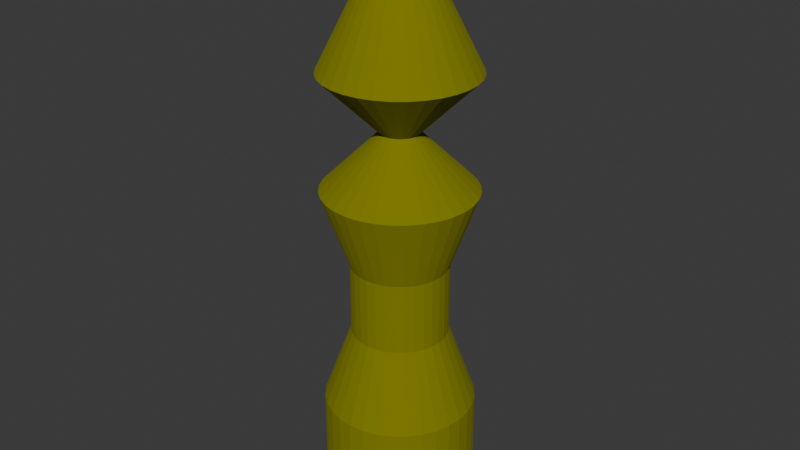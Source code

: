 # Source: Detal.blend  (saved by Blender 4.1.24; exported with 4.5.12 LTS)
import bpy
from mathutils import Matrix  # noqa: F401  (used for matrix-valued properties, if any)

bpy.ops.wm.read_factory_settings(use_empty=True)
scene = bpy.context.scene
scene.name = 'Scene'

# ---- collections
col_collection = bpy.data.collections.new('Collection'); scene.collection.children.link(col_collection)

# ---- materials (node trees are filled in below, after node groups)
mat_material_001 = bpy.data.materials.new('Material.001')
mat_material_001.use_transparent_shadow = False

# ---- material node trees
mat_material_001.use_nodes = True; mat_material_001.node_tree.nodes.clear()
_N = mat_material_001.node_tree.nodes; _L = mat_material_001.node_tree.links
n0 = _N.new('ShaderNodeBsdfPrincipled'); n0.name = 'Principled BSDF'; n0.location = (10, 300)
n0.inputs[0].default_value = (0.3, 0.3, 0.0, 1.0)
n0.inputs[1].default_value = 0.5
n0.inputs[2].default_value = 1.0
n1 = _N.new('ShaderNodeOutputMaterial'); n1.name = 'Material Output'; n1.location = (300, 300)
_L.new(n0.outputs[0], n1.inputs[0])
n1.is_active_output = True

# ---- world
world_world = bpy.data.worlds.new('World'); scene.world = world_world
world_world.use_nodes = True; world_world.node_tree.nodes.clear()
_N = world_world.node_tree.nodes; _L = world_world.node_tree.links
n0 = _N.new('ShaderNodeOutputWorld'); n0.name = 'World Output'; n0.location = (300, 300)
n1 = _N.new('ShaderNodeBackground'); n1.name = 'Background'; n1.location = (10, 300)
n1.inputs[0].default_value = (0.05088, 0.05088, 0.05088, 1.0)
_L.new(n1.outputs[0], n0.inputs[0])
n0.is_active_output = True
world_world.color = (0.05088, 0.05088, 0.05088)
world_world.use_sun_shadow = False
world_world.sun_shadow_jitter_overblur = 0.0

# ---- meshes
me_cone = bpy.data.meshes.new('Cone')
me_cone.from_pydata([(0.0, 1.0, -1.0), (0.1951, 0.9808, -1.0), (0.3827, 0.9239, -1.0), (0.5556, 0.8315, -1.0), (0.7071, 0.7071, -1.0), (0.8315, 0.5556, -1.0), (0.9239, 0.3827, -1.0), (0.9808, 0.1951, -1.0), (1.0, 0.0, -1.0), (0.9808, -0.1951, -1.0), (0.9239, -0.3827, -1.0), (0.8315, -0.5556, -1.0), (0.7071, -0.7071, -1.0), (0.5556, -0.8315, -1.0), (0.3827, -0.9239, -1.0), (0.1951, -0.9808, -1.0), (0.0, -1.0, -1.0), (-0.1951, -0.9808, -1.0), (-0.3827, -0.9239, -1.0), (-0.5556, -0.8315, -1.0), (-0.7071, -0.7071, -1.0), (-0.8315, -0.5556, -1.0), (-0.9239, -0.3827, -1.0), (-0.9808, -0.1951, -1.0), (-1.0, 0.0, -1.0), (-0.9808, 0.1951, -1.0), (-0.9239, 0.3827, -1.0), (-0.8315, 0.5556, -1.0), (-0.7071, 0.7071, -1.0), (-0.5556, 0.8315, -1.0), (-0.3827, 0.9239, -1.0), (-0.1951, 0.9808, -1.0), (0.0, 0.0, 1.0), (0.0, 1.0, -7.0), (0.0, 1.0, -1.0), (0.1951, 0.9808, -7.0), (0.1951, 0.9808, -1.0), (0.3827, 0.9239, -7.0), (0.3827, 0.9239, -1.0), (0.5556, 0.8315, -7.0), (0.5556, 0.8315, -1.0), (0.7071, 0.7071, -7.0), (0.7071, 0.7071, -1.0), (0.8315, 0.5556, -7.0), (0.8315, 0.5556, -1.0), (0.9239, 0.3827, -7.0), (0.9239, 0.3827, -1.0), (0.9808, 0.1951, -7.0), (0.9808, 0.1951, -1.0), (1.0, 0.0, -7.0), (1.0, 0.0, -1.0), (0.9808, -0.1951, -7.0), (0.9808, -0.1951, -1.0), (0.9239, -0.3827, -7.0), (0.9239, -0.3827, -1.0), (0.8315, -0.5556, -7.0), (0.8315, -0.5556, -1.0), (0.7071, -0.7071, -7.0), (0.7071, -0.7071, -1.0), (0.5556, -0.8315, -7.0), (0.5556, -0.8315, -1.0), (0.3827, -0.9239, -7.0), (0.3827, -0.9239, -1.0), (0.1951, -0.9808, -7.0), (0.1951, -0.9808, -1.0), (0.0, -1.0, -7.0), (0.0, -1.0, -1.0), (-0.1951, -0.9808, -7.0), (-0.1951, -0.9808, -1.0), (-0.3827, -0.9239, -7.0), (-0.3827, -0.9239, -1.0), (-0.5556, -0.8315, -7.0), (-0.5556, -0.8315, -1.0), (-0.7071, -0.7071, -7.0), (-0.7071, -0.7071, -1.0), (-0.8315, -0.5556, -7.0), (-0.8315, -0.5556, -1.0), (-0.9239, -0.3827, -7.0), (-0.9239, -0.3827, -1.0), (-0.9808, -0.1951, -7.0), (-0.9808, -0.1951, -1.0), (-1.0, 0.0, -7.0), (-1.0, 0.0, -1.0), (-0.9808, 0.1951, -7.0), (-0.9808, 0.1951, -1.0), (-0.9239, 0.3827, -7.0), (-0.9239, 0.3827, -1.0), (-0.8315, 0.5556, -7.0), (-0.8315, 0.5556, -1.0), (-0.7071, 0.7071, -7.0), (-0.7071, 0.7071, -1.0), (-0.5556, 0.8315, -7.0), (-0.5556, 0.8315, -1.0), (-0.3827, 0.9239, -7.0), (-0.3827, 0.9239, -1.0), (-0.1951, 0.9808, -7.0), (-0.1951, 0.9808, -1.0), (1.471e-09, 0.6354, -4.0), (0.124, 0.6232, -4.0), (0.2432, 0.587, -4.0), (0.353, 0.5283, -4.0), (0.4493, 0.4493, -4.0), (0.5283, 0.353, -4.0), (0.587, 0.2432, -4.0), (0.6232, 0.124, -4.0), (0.6354, 1.811e-09, -4.0), (0.6232, -0.124, -4.0), (0.587, -0.2432, -4.0), (0.5283, -0.353, -4.0), (0.4493, -0.4493, -4.0), (0.353, -0.5283, -4.0), (0.2432, -0.587, -4.0), (0.124, -0.6232, -4.0), (1.471e-09, -0.6354, -4.0), (-0.124, -0.6232, -4.0), (-0.2432, -0.587, -4.0), (-0.353, -0.5283, -4.0), (-0.4493, -0.4493, -4.0), (-0.5283, -0.353, -4.0), (-0.587, -0.2432, -4.0), (-0.6232, -0.124, -4.0), (-0.6354, 1.811e-09, -4.0), (-0.6232, 0.124, -4.0), (-0.587, 0.2432, -4.0), (-0.5283, 0.353, -4.0), (-0.4493, 0.4493, -4.0), (-0.353, 0.5283, -4.0), (-0.2432, 0.587, -4.0), (-0.124, 0.6232, -4.0), (0.1951, 0.9808, -5.493), (0.3827, 0.9239, -5.493), (0.5556, 0.8315, -5.493), (0.7071, 0.7071, -5.493), (0.8315, 0.5556, -5.493), (0.9239, 0.3827, -5.493), (0.9808, 0.1951, -5.493), (1.0, 0.0, -5.493), (0.9808, -0.1951, -5.493), (0.9239, -0.3827, -5.493), (0.8315, -0.5556, -5.493), (0.7071, -0.7071, -5.493), (0.5556, -0.8315, -5.493), (0.3827, -0.9239, -5.493), (0.1951, -0.9808, -5.493), (0.0, -1.0, -5.493), (-0.1951, -0.9808, -5.493), (-0.3827, -0.9239, -5.493), (-0.5556, -0.8315, -5.493), (-0.7071, -0.7071, -5.493), (-0.8315, -0.5556, -5.493), (-0.9239, -0.3827, -5.493), (-0.9808, -0.1951, -5.493), (-1.0, 0.0, -5.493), (-0.9808, 0.1951, -5.493), (-0.9239, 0.3827, -5.493), (-0.8315, 0.5556, -5.493), (-0.7071, 0.7071, -5.493), (-0.5556, 0.8315, -5.493), (-0.3827, 0.9239, -5.493), (-0.1951, 0.9808, -5.493), (0.0, 1.0, -5.493), (0.1951, 0.9808, -6.246), (0.3827, 0.9239, -6.246), (0.5556, 0.8315, -6.246), (0.7071, 0.7071, -6.246), (0.8315, 0.5556, -6.246), (0.9239, 0.3827, -6.246), (0.9808, 0.1951, -6.246), (1.0, 0.0, -6.246), (0.9808, -0.1951, -6.246), (0.9239, -0.3827, -6.246), (0.8315, -0.5556, -6.246), (0.7071, -0.7071, -6.246), (0.5556, -0.8315, -6.246), (0.3827, -0.9239, -6.246), (0.1951, -0.9808, -6.246), (0.0, -1.0, -6.246), (-0.1951, -0.9808, -6.246), (-0.3827, -0.9239, -6.246), (-0.5556, -0.8315, -6.246), (-0.7071, -0.7071, -6.246), (-0.8315, -0.5556, -6.246), (-0.9239, -0.3827, -6.246), (-0.9808, -0.1951, -6.246), (-1.0, 0.0, -6.246), (-0.9808, 0.1951, -6.246), (-0.9239, 0.3827, -6.246), (-0.8315, 0.5556, -6.246), (-0.7071, 0.7071, -6.246), (-0.5556, 0.8315, -6.246), (-0.3827, 0.9239, -6.246), (-0.1951, 0.9808, -6.246), (0.0, 1.0, -6.246), (0.0, 1.0, -2.5), (0.1951, 0.9808, -2.5), (0.3827, 0.9239, -2.5), (0.5556, 0.8315, -2.5), (0.7071, 0.7071, -2.5), (0.8315, 0.5556, -2.5), (0.9239, 0.3827, -2.5), (0.9808, 0.1951, -2.5), (1.0, 0.0, -2.5), (0.9808, -0.1951, -2.5), (0.9239, -0.3827, -2.5), (0.8315, -0.5556, -2.5), (0.7071, -0.7071, -2.5), (0.5556, -0.8315, -2.5), (0.3827, -0.9239, -2.5), (0.1951, -0.9808, -2.5), (0.0, -1.0, -2.5), (-0.1951, -0.9808, -2.5), (-0.3827, -0.9239, -2.5), (-0.5556, -0.8315, -2.5), (-0.7071, -0.7071, -2.5), (-0.8315, -0.5556, -2.5), (-0.9239, -0.3827, -2.5), (-0.9808, -0.1951, -2.5), (-1.0, 0.0, -2.5), (-0.9808, 0.1951, -2.5), (-0.9239, 0.3827, -2.5), (-0.8315, 0.5556, -2.5), (-0.7071, 0.7071, -2.5), (-0.5556, 0.8315, -2.5), (-0.3827, 0.9239, -2.5), (-0.1951, 0.9808, -2.5), (0.124, 0.6232, -3.523), (0.2432, 0.587, -3.523), (0.353, 0.5283, -3.523), (0.4493, 0.4493, -3.523), (0.5283, 0.353, -3.523), (0.587, 0.2432, -3.523), (0.6232, 0.124, -3.523), (0.6354, 1.811e-09, -3.523), (0.6232, -0.124, -3.523), (0.587, -0.2432, -3.523), (0.5283, -0.353, -3.523), (0.4493, -0.4493, -3.523), (0.353, -0.5283, -3.523), (0.2432, -0.587, -3.523), (0.124, -0.6232, -3.523), (1.471e-09, -0.6354, -3.523), (-0.124, -0.6232, -3.523), (-0.2432, -0.587, -3.523), (-0.353, -0.5283, -3.523), (-0.4493, -0.4493, -3.523), (-0.5283, -0.353, -3.523), (-0.587, -0.2432, -3.523), (-0.6232, -0.124, -3.523), (-0.6354, 1.811e-09, -3.523), (-0.6232, 0.124, -3.523), (-0.587, 0.2432, -3.523), (-0.5283, 0.353, -3.523), (-0.4493, 0.4493, -3.523), (-0.353, 0.5283, -3.523), (-0.2432, 0.587, -3.523), (-0.124, 0.6232, -3.523), (1.471e-09, 0.6354, -3.523), (1.471e-09, 0.6354, -4.474), (0.124, 0.6232, -4.474), (0.2432, 0.587, -4.474), (0.353, 0.5283, -4.474), (0.4493, 0.4493, -4.474), (0.5283, 0.353, -4.474), (0.587, 0.2432, -4.474), (0.6232, 0.124, -4.474), (0.6354, 1.811e-09, -4.474), (0.6232, -0.124, -4.474), (0.587, -0.2432, -4.474), (0.5283, -0.353, -4.474), (0.4493, -0.4493, -4.474), (0.353, -0.5283, -4.474), (0.2432, -0.587, -4.474), (0.124, -0.6232, -4.474), (1.471e-09, -0.6354, -4.474), (-0.124, -0.6232, -4.474), (-0.2432, -0.587, -4.474), (-0.353, -0.5283, -4.474), (-0.4493, -0.4493, -4.474), (-0.5283, -0.353, -4.474), (-0.587, -0.2432, -4.474), (-0.6232, -0.124, -4.474), (-0.6354, 1.811e-09, -4.474), (-0.6232, 0.124, -4.474), (-0.587, 0.2432, -4.474), (-0.5283, 0.353, -4.474), (-0.4493, 0.4493, -4.474), (-0.353, 0.5283, -4.474), (-0.2432, 0.587, -4.474), (-0.124, 0.6232, -4.474), (9.115e-09, 0.2471, -1.75), (0.04821, 0.2424, -1.75), (0.09456, 0.2283, -1.75), (0.1373, 0.2055, -1.75), (0.1747, 0.1747, -1.75), (0.2055, 0.1373, -1.75), (0.2283, 0.09456, -1.75), (0.2424, 0.04821, -1.75), (0.2471, 1.122e-08, -1.75), (0.2424, -0.04821, -1.75), (0.2283, -0.09456, -1.75), (0.2055, -0.1373, -1.75), (0.1747, -0.1747, -1.75), (0.1373, -0.2055, -1.75), (0.09456, -0.2283, -1.75), (0.04821, -0.2424, -1.75), (9.115e-09, -0.2471, -1.75), (-0.04821, -0.2424, -1.75), (-0.09456, -0.2283, -1.75), (-0.1373, -0.2055, -1.75), (-0.1747, -0.1747, -1.75), (-0.2055, -0.1373, -1.75), (-0.2283, -0.09456, -1.75), (-0.2424, -0.04821, -1.75), (-0.2471, 1.122e-08, -1.75), (-0.2424, 0.04821, -1.75), (-0.2283, 0.09456, -1.75), (-0.2055, 0.1373, -1.75), (-0.1747, 0.1747, -1.75), (-0.1373, 0.2055, -1.75), (-0.09456, 0.2283, -1.75), (-0.04821, 0.2424, -1.75)], [], [(0, 32, 1), (1, 32, 2), (2, 32, 3), (3, 32, 4), (4, 32, 5), (5, 32, 6), (6, 32, 7), (7, 32, 8), (8, 32, 9), (9, 32, 10), (10, 32, 11), (11, 32, 12), (12, 32, 13), (13, 32, 14), (14, 32, 15), (15, 32, 16), (16, 32, 17), (17, 32, 18), (18, 32, 19), (19, 32, 20), (20, 32, 21), (21, 32, 22), (22, 32, 23), (23, 32, 24), (24, 32, 25), (25, 32, 26), (26, 32, 27), (27, 32, 28), (28, 32, 29), (29, 32, 30), (0, 1, 2, 3, 4, 5, 6, 7, 8, 9, 10, 11, 12, 13, 14, 15, 16, 17, 18, 19, 20, 21, 22, 23, 24, 25, 26, 27, 28, 29, 30, 31), (30, 32, 31), (31, 32, 0), (289, 34, 36, 290), (290, 36, 38, 291), (291, 38, 40, 292), (292, 40, 42, 293), (293, 42, 44, 294), (294, 44, 46, 295), (295, 46, 48, 296), (296, 48, 50, 297), (297, 50, 52, 298), (298, 52, 54, 299), (299, 54, 56, 300), (300, 56, 58, 301), (301, 58, 60, 302), (302, 60, 62, 303), (303, 62, 64, 304), (304, 64, 66, 305), (305, 66, 68, 306), (306, 68, 70, 307), (307, 70, 72, 308), (308, 72, 74, 309), (309, 74, 76, 310), (310, 76, 78, 311), (311, 78, 80, 312), (312, 80, 82, 313), (313, 82, 84, 314), (314, 84, 86, 315), (315, 86, 88, 316), (316, 88, 90, 317), (317, 90, 92, 318), (318, 92, 94, 319), (36, 34, 96, 94, 92, 90, 88, 86, 84, 82, 80, 78, 76, 74, 72, 70, 68, 66, 64, 62, 60, 58, 56, 54, 52, 50, 48, 46, 44, 42, 40, 38), (319, 94, 96, 320), (320, 96, 34, 289), (33, 35, 37, 39, 41, 43, 45, 47, 49, 51, 53, 55, 57, 59, 61, 63, 65, 67, 69, 71, 73, 75, 77, 79, 81, 83, 85, 87, 89, 91, 93, 95), (288, 128, 97, 257), (287, 127, 128, 288), (286, 126, 127, 287), (285, 125, 126, 286), (284, 124, 125, 285), (283, 123, 124, 284), (282, 122, 123, 283), (281, 121, 122, 282), (280, 120, 121, 281), (279, 119, 120, 280), (278, 118, 119, 279), (277, 117, 118, 278), (276, 116, 117, 277), (275, 115, 116, 276), (274, 114, 115, 275), (273, 113, 114, 274), (272, 112, 113, 273), (271, 111, 112, 272), (270, 110, 111, 271), (269, 109, 110, 270), (268, 108, 109, 269), (267, 107, 108, 268), (266, 106, 107, 267), (265, 105, 106, 266), (264, 104, 105, 265), (263, 103, 104, 264), (262, 102, 103, 263), (261, 101, 102, 262), (260, 100, 101, 261), (259, 99, 100, 260), (258, 98, 99, 259), (257, 97, 98, 258), (192, 160, 129, 161), (161, 129, 130, 162), (162, 130, 131, 163), (163, 131, 132, 164), (164, 132, 133, 165), (165, 133, 134, 166), (166, 134, 135, 167), (167, 135, 136, 168), (168, 136, 137, 169), (169, 137, 138, 170), (170, 138, 139, 171), (171, 139, 140, 172), (172, 140, 141, 173), (173, 141, 142, 174), (174, 142, 143, 175), (175, 143, 144, 176), (176, 144, 145, 177), (177, 145, 146, 178), (178, 146, 147, 179), (179, 147, 148, 180), (180, 148, 149, 181), (181, 149, 150, 182), (182, 150, 151, 183), (183, 151, 152, 184), (184, 152, 153, 185), (185, 153, 154, 186), (186, 154, 155, 187), (187, 155, 156, 188), (188, 156, 157, 189), (189, 157, 158, 190), (190, 158, 159, 191), (191, 159, 160, 192), (95, 191, 192, 33), (93, 190, 191, 95), (91, 189, 190, 93), (89, 188, 189, 91), (87, 187, 188, 89), (85, 186, 187, 87), (83, 185, 186, 85), (81, 184, 185, 83), (79, 183, 184, 81), (77, 182, 183, 79), (75, 181, 182, 77), (73, 180, 181, 75), (71, 179, 180, 73), (69, 178, 179, 71), (67, 177, 178, 69), (65, 176, 177, 67), (63, 175, 176, 65), (61, 174, 175, 63), (59, 173, 174, 61), (57, 172, 173, 59), (55, 171, 172, 57), (53, 170, 171, 55), (51, 169, 170, 53), (49, 168, 169, 51), (47, 167, 168, 49), (45, 166, 167, 47), (43, 165, 166, 45), (41, 164, 165, 43), (39, 163, 164, 41), (37, 162, 163, 39), (35, 161, 162, 37), (33, 192, 161, 35), (255, 224, 193, 256), (254, 223, 224, 255), (253, 222, 223, 254), (252, 221, 222, 253), (251, 220, 221, 252), (250, 219, 220, 251), (249, 218, 219, 250), (248, 217, 218, 249), (247, 216, 217, 248), (246, 215, 216, 247), (245, 214, 215, 246), (244, 213, 214, 245), (243, 212, 213, 244), (242, 211, 212, 243), (241, 210, 211, 242), (240, 209, 210, 241), (239, 208, 209, 240), (238, 207, 208, 239), (237, 206, 207, 238), (236, 205, 206, 237), (235, 204, 205, 236), (234, 203, 204, 235), (233, 202, 203, 234), (232, 201, 202, 233), (231, 200, 201, 232), (230, 199, 200, 231), (229, 198, 199, 230), (228, 197, 198, 229), (227, 196, 197, 228), (226, 195, 196, 227), (225, 194, 195, 226), (256, 193, 194, 225), (97, 256, 225, 98), (98, 225, 226, 99), (99, 226, 227, 100), (100, 227, 228, 101), (101, 228, 229, 102), (102, 229, 230, 103), (103, 230, 231, 104), (104, 231, 232, 105), (105, 232, 233, 106), (106, 233, 234, 107), (107, 234, 235, 108), (108, 235, 236, 109), (109, 236, 237, 110), (110, 237, 238, 111), (111, 238, 239, 112), (112, 239, 240, 113), (113, 240, 241, 114), (114, 241, 242, 115), (115, 242, 243, 116), (116, 243, 244, 117), (117, 244, 245, 118), (118, 245, 246, 119), (119, 246, 247, 120), (120, 247, 248, 121), (121, 248, 249, 122), (122, 249, 250, 123), (123, 250, 251, 124), (124, 251, 252, 125), (125, 252, 253, 126), (126, 253, 254, 127), (127, 254, 255, 128), (128, 255, 256, 97), (160, 257, 258, 129), (129, 258, 259, 130), (130, 259, 260, 131), (131, 260, 261, 132), (132, 261, 262, 133), (133, 262, 263, 134), (134, 263, 264, 135), (135, 264, 265, 136), (136, 265, 266, 137), (137, 266, 267, 138), (138, 267, 268, 139), (139, 268, 269, 140), (140, 269, 270, 141), (141, 270, 271, 142), (142, 271, 272, 143), (143, 272, 273, 144), (144, 273, 274, 145), (145, 274, 275, 146), (146, 275, 276, 147), (147, 276, 277, 148), (148, 277, 278, 149), (149, 278, 279, 150), (150, 279, 280, 151), (151, 280, 281, 152), (152, 281, 282, 153), (153, 282, 283, 154), (154, 283, 284, 155), (155, 284, 285, 156), (156, 285, 286, 157), (157, 286, 287, 158), (158, 287, 288, 159), (159, 288, 257, 160), (224, 320, 289, 193), (223, 319, 320, 224), (222, 318, 319, 223), (221, 317, 318, 222), (220, 316, 317, 221), (219, 315, 316, 220), (218, 314, 315, 219), (217, 313, 314, 218), (216, 312, 313, 217), (215, 311, 312, 216), (214, 310, 311, 215), (213, 309, 310, 214), (212, 308, 309, 213), (211, 307, 308, 212), (210, 306, 307, 211), (209, 305, 306, 210), (208, 304, 305, 209), (207, 303, 304, 208), (206, 302, 303, 207), (205, 301, 302, 206), (204, 300, 301, 205), (203, 299, 300, 204), (202, 298, 299, 203), (201, 297, 298, 202), (200, 296, 297, 201), (199, 295, 296, 200), (198, 294, 295, 199), (197, 293, 294, 198), (196, 292, 293, 197), (195, 291, 292, 196), (194, 290, 291, 195), (193, 289, 290, 194)])
_uv = me_cone.uv_layers.new(name='UVMap')
_uv.uv.foreach_set('vector', [0.25, 0.49, 0.25, 0.25, 0.2968, 0.4854, 0.2968, 0.4854, 0.25, 0.25, 0.3418, 0.4717, 0.3418, 0.4717, 0.25, 0.25, 0.3833, 0.4496, 0.3833, 0.4496, 0.25, 0.25, 0.4197, 0.4197, 0.4197, 0.4197, 0.25, 0.25, 0.4496, 0.3833, 0.4496, 0.3833, 0.25, 0.25, 0.4717, 0.3418, 0.4717, 0.3418, 0.25, 0.25, 0.4854, 0.2968, 0.4854, 0.2968, 0.25, 0.25, 0.49, 0.25, 0.49, 0.25, 0.25, 0.25, 0.4854, 0.2032, 0.4854, 0.2032, 0.25, 0.25, 0.4717, 0.1582, 0.4717, 0.1582, 0.25, 0.25, 0.4496, 0.1167, 0.4496, 0.1167, 0.25, 0.25, 0.4197, 0.08029, 0.4197, 0.08029, 0.25, 0.25, 0.3833, 0.05045, 0.3833, 0.05045, 0.25, 0.25, 0.3418, 0.02827, 0.3418, 0.02827, 0.25, 0.25, 0.2968, 0.01461, 0.2968, 0.01461, 0.25, 0.25, 0.25, 0.01, 0.25, 0.01, 0.25, 0.25, 0.2032, 0.01461, 0.2032, 0.01461, 0.25, 0.25, 0.1582, 0.02827, 0.1582, 0.02827, 0.25, 0.25, 0.1167, 0.05045, 0.1167, 0.05045, 0.25, 0.25, 0.08029, 0.08029, 0.08029, 0.08029, 0.25, 0.25, 0.05045, 0.1167, 0.05045, 0.1167, 0.25, 0.25, 0.02827, 0.1582, 0.02827, 0.1582, 0.25, 0.25, 0.01461, 0.2032, 0.01461, 0.2032, 0.25, 0.25, 0.01, 0.25, 0.01, 0.25, 0.25, 0.25, 0.01461, 0.2968, 0.01461, 0.2968, 0.25, 0.25, 0.02827, 0.3418, 0.02827, 0.3418, 0.25, 0.25, 0.05045, 0.3833, 0.05045, 0.3833, 0.25, 0.25, 0.08029, 0.4197, 0.08029, 0.4197, 0.25, 0.25, 0.1167, 0.4496, 0.1167, 0.4496, 0.25, 0.25, 0.1582, 0.4717, 0.75, 0.49, 0.7968, 0.4854, 0.8418, 0.4717, 0.8833, 0.4496, 0.9197, 0.4197, 0.9496, 0.3833, 0.9717, 0.3418, 0.9854, 0.2968, 0.99, 0.25, 0.9854, 0.2032, 0.9717, 0.1582, 0.9496, 0.1167, 0.9197, 0.08029, 0.8833, 0.05045, 0.8418, 0.02827, 0.7968, 0.01461, 0.75, 0.01, 0.7032, 0.01461, 0.6582, 0.02827, 0.6167, 0.05045, 0.5803, 0.08029, 0.5504, 0.1167, 0.5283, 0.1582, 0.5146, 0.2032, 0.51, 0.25, 0.5146, 0.2968, 0.5283, 0.3418, 0.5504, 0.3833, 0.5803, 0.4197, 0.6167, 0.4496, 0.6582, 0.4717, 0.7032, 0.4854, 0.1582, 0.4717, 0.25, 0.25, 0.2032, 0.4854, 0.2032, 0.4854, 0.25, 0.25, 0.25, 0.49, 1.0, 0.9375, 1.0, 1.0, 0.9688, 1.0, 0.9688, 0.9375, 0.9688, 0.9375, 0.9688, 1.0, 0.9375, 1.0, 0.9375, 0.9375, 0.9375, 0.9375, 0.9375, 1.0, 0.9062, 1.0, 0.9062, 0.9375, 0.9062, 0.9375, 0.9062, 1.0, 0.875, 1.0, 0.875, 0.9375, 0.875, 0.9375, 0.875, 1.0, 0.8438, 1.0, 0.8438, 0.9375, 0.8438, 0.9375, 0.8438, 1.0, 0.8125, 1.0, 0.8125, 0.9375, 0.8125, 0.9375, 0.8125, 1.0, 0.7812, 1.0, 0.7812, 0.9375, 0.7812, 0.9375, 0.7812, 1.0, 0.75, 1.0, 0.75, 0.9375, 0.75, 0.9375, 0.75, 1.0, 0.7188, 1.0, 0.7188, 0.9375, 0.7188, 0.9375, 0.7188, 1.0, 0.6875, 1.0, 0.6875, 0.9375, 0.6875, 0.9375, 0.6875, 1.0, 0.6562, 1.0, 0.6562, 0.9375, 0.6562, 0.9375, 0.6562, 1.0, 0.625, 1.0, 0.625, 0.9375, 0.625, 0.9375, 0.625, 1.0, 0.5938, 1.0, 0.5938, 0.9375, 0.5938, 0.9375, 0.5938, 1.0, 0.5625, 1.0, 0.5625, 0.9375, 0.5625, 0.9375, 0.5625, 1.0, 0.5312, 1.0, 0.5312, 0.9375, 0.5312, 0.9375, 0.5312, 1.0, 0.5, 1.0, 0.5, 0.9375, 0.5, 0.9375, 0.5, 1.0, 0.4688, 1.0, 0.4688, 0.9375, 0.4688, 0.9375, 0.4688, 1.0, 0.4375, 1.0, 0.4375, 0.9375, 0.4375, 0.9375, 0.4375, 1.0, 0.4062, 1.0, 0.4062, 0.9375, 0.4062, 0.9375, 0.4062, 1.0, 0.375, 1.0, 0.375, 0.9375, 0.375, 0.9375, 0.375, 1.0, 0.3438, 1.0, 0.3438, 0.9375, 0.3438, 0.9375, 0.3438, 1.0, 0.3125, 1.0, 0.3125, 0.9375, 0.3125, 0.9375, 0.3125, 1.0, 0.2812, 1.0, 0.2812, 0.9375, 0.2812, 0.9375, 0.2812, 1.0, 0.25, 1.0, 0.25, 0.9375, 0.25, 0.9375, 0.25, 1.0, 0.2188, 1.0, 0.2188, 0.9375, 0.2188, 0.9375, 0.2188, 1.0, 0.1875, 1.0, 0.1875, 0.9375, 0.1875, 0.9375, 0.1875, 1.0, 0.1562, 1.0, 0.1562, 0.9375, 0.1562, 0.9375, 0.1562, 1.0, 0.125, 1.0, 0.125, 0.9375, 0.125, 0.9375, 0.125, 1.0, 0.09375, 1.0, 0.09375, 0.9375, 0.09375, 0.9375, 0.09375, 1.0, 0.0625, 1.0, 0.0625, 0.9375, 0.2968, 0.4854, 0.25, 0.49, 0.2032, 0.4854, 0.1582, 0.4717, 0.1167, 0.4496, 0.08029, 0.4197, 0.05045, 0.3833, 0.02827, 0.3418, 0.01461, 0.2968, 0.01, 0.25, 0.01461, 0.2032, 0.02827, 0.1582, 0.05045, 0.1167, 0.08029, 0.08029, 0.1167, 0.05045, 0.1582, 0.02827, 0.2032, 0.01461, 0.25, 0.01, 0.2968, 0.01461, 0.3418, 0.02827, 0.3833, 0.05045, 0.4197, 0.08029, 0.4496, 0.1167, 0.4717, 0.1582, 0.4854, 0.2032, 0.49, 0.25, 0.4854, 0.2968, 0.4717, 0.3418, 0.4496, 0.3833, 0.4197, 0.4197, 0.3833, 0.4496, 0.3418, 0.4717, 0.0625, 0.9375, 0.0625, 1.0, 0.03125, 1.0, 0.03125, 0.9375, 0.03125, 0.9375, 0.03125, 1.0, 0.0, 1.0, 0.0, 0.9375, 0.75, 0.49, 0.7968, 0.4854, 0.8418, 0.4717, 0.8833, 0.4496, 0.9197, 0.4197, 0.9496, 0.3833, 0.9717, 0.3418, 0.9854, 0.2968, 0.99, 0.25, 0.9854, 0.2032, 0.9717, 0.1582, 0.9496, 0.1167, 0.9197, 0.08029, 0.8833, 0.05045, 0.8418, 0.02827, 0.7968, 0.01461, 0.75, 0.01, 0.7032, 0.01461, 0.6582, 0.02827, 0.6167, 0.05045, 0.5803, 0.08029, 0.5504, 0.1167, 0.5283, 0.1582, 0.5146, 0.2032, 0.51, 0.25, 0.5146, 0.2968, 0.5283, 0.3418, 0.5504, 0.3833, 0.5803, 0.4197, 0.6167, 0.4496, 0.6582, 0.4717, 0.7032, 0.4854, 0.03125, 0.6878, 0.03125, 0.75, 0.0, 0.75, 0.0, 0.6878, 0.0625, 0.6878, 0.0625, 0.75, 0.03125, 0.75, 0.03125, 0.6878, 0.09375, 0.6878, 0.09375, 0.75, 0.0625, 0.75, 0.0625, 0.6878, 0.125, 0.6878, 0.125, 0.75, 0.09375, 0.75, 0.09375, 0.6878, 0.1562, 0.6878, 0.1562, 0.75, 0.125, 0.75, 0.125, 0.6878, 0.1875, 0.6878, 0.1875, 0.75, 0.1562, 0.75, 0.1562, 0.6878, 0.2188, 0.6878, 0.2188, 0.75, 0.1875, 0.75, 0.1875, 0.6878, 0.25, 0.6878, 0.25, 0.75, 0.2188, 0.75, 0.2188, 0.6878, 0.2812, 0.6878, 0.2812, 0.75, 0.25, 0.75, 0.25, 0.6878, 0.3125, 0.6878, 0.3125, 0.75, 0.2812, 0.75, 0.2812, 0.6878, 0.3438, 0.6878, 0.3438, 0.75, 0.3125, 0.75, 0.3125, 0.6878, 0.375, 0.6878, 0.375, 0.75, 0.3438, 0.75, 0.3438, 0.6878, 0.4062, 0.6878, 0.4062, 0.75, 0.375, 0.75, 0.375, 0.6878, 0.4375, 0.6878, 0.4375, 0.75, 0.4062, 0.75, 0.4062, 0.6878, 0.4688, 0.6878, 0.4688, 0.75, 0.4375, 0.75, 0.4375, 0.6878, 0.5, 0.6878, 0.5, 0.75, 0.4688, 0.75, 0.4688, 0.6878, 0.5312, 0.6878, 0.5312, 0.75, 0.5, 0.75, 0.5, 0.6878, 0.5625, 0.6878, 0.5625, 0.75, 0.5312, 0.75, 0.5312, 0.6878, 0.5938, 0.6878, 0.5938, 0.75, 0.5625, 0.75, 0.5625, 0.6878, 0.625, 0.6878, 0.625, 0.75, 0.5938, 0.75, 0.5938, 0.6878, 0.6562, 0.6878, 0.6562, 0.75, 0.625, 0.75, 0.625, 0.6878, 0.6875, 0.6878, 0.6875, 0.75, 0.6562, 0.75, 0.6562, 0.6878, 0.7188, 0.6878, 0.7188, 0.75, 0.6875, 0.75, 0.6875, 0.6878, 0.75, 0.6878, 0.75, 0.75, 0.7188, 0.75, 0.7188, 0.6878, 0.7812, 0.6878, 0.7812, 0.75, 0.75, 0.75, 0.75, 0.6878, 0.8125, 0.6878, 0.8125, 0.75, 0.7812, 0.75, 0.7812, 0.6878, 0.8438, 0.6878, 0.8438, 0.75, 0.8125, 0.75, 0.8125, 0.6878, 0.875, 0.6878, 0.875, 0.75, 0.8438, 0.75, 0.8438, 0.6878, 0.9062, 0.6878, 0.9062, 0.75, 0.875, 0.75, 0.875, 0.6878, 0.9375, 0.6878, 0.9375, 0.75, 0.9062, 0.75, 0.9062, 0.6878, 0.9688, 0.6878, 0.9688, 0.75, 0.9375, 0.75, 0.9375, 0.6878, 1.0, 0.6878, 1.0, 0.75, 0.9688, 0.75, 0.9688, 0.6878, 1.0, 0.5628, 1.0, 0.6256, 0.9688, 0.6256, 0.9688, 0.5628, 0.9688, 0.5628, 0.9688, 0.6256, 0.9375, 0.6256, 0.9375, 0.5628, 0.9375, 0.5628, 0.9375, 0.6256, 0.9062, 0.6256, 0.9062, 0.5628, 0.9062, 0.5628, 0.9062, 0.6256, 0.875, 0.6256, 0.875, 0.5628, 0.875, 0.5628, 0.875, 0.6256, 0.8438, 0.6256, 0.8438, 0.5628, 0.8438, 0.5628, 0.8438, 0.6256, 0.8125, 0.6256, 0.8125, 0.5628, 0.8125, 0.5628, 0.8125, 0.6256, 0.7813, 0.6256, 0.7812, 0.5628, 0.7812, 0.5628, 0.7813, 0.6256, 0.75, 0.6256, 0.75, 0.5628, 0.75, 0.5628, 0.75, 0.6256, 0.7188, 0.6256, 0.7188, 0.5628, 0.7188, 0.5628, 0.7188, 0.6256, 0.6875, 0.6256, 0.6875, 0.5628, 0.6875, 0.5628, 0.6875, 0.6256, 0.6562, 0.6256, 0.6562, 0.5628, 0.6562, 0.5628, 0.6562, 0.6256, 0.625, 0.6256, 0.625, 0.5628, 0.625, 0.5628, 0.625, 0.6256, 0.5938, 0.6256, 0.5938, 0.5628, 0.5938, 0.5628, 0.5938, 0.6256, 0.5625, 0.6256, 0.5625, 0.5628, 0.5625, 0.5628, 0.5625, 0.6256, 0.5312, 0.6256, 0.5312, 0.5628, 0.5312, 0.5628, 0.5312, 0.6256, 0.5, 0.6256, 0.5, 0.5628, 0.5, 0.5628, 0.5, 0.6256, 0.4688, 0.6256, 0.4688, 0.5628, 0.4688, 0.5628, 0.4688, 0.6256, 0.4375, 0.6256, 0.4375, 0.5628, 0.4375, 0.5628, 0.4375, 0.6256, 0.4062, 0.6256, 0.4062, 0.5628, 0.4062, 0.5628, 0.4062, 0.6256, 0.375, 0.6256, 0.375, 0.5628, 0.375, 0.5628, 0.375, 0.6256, 0.3438, 0.6256, 0.3438, 0.5628, 0.3438, 0.5628, 0.3438, 0.6256, 0.3125, 0.6256, 0.3125, 0.5628, 0.3125, 0.5628, 0.3125, 0.6256, 0.2812, 0.6256, 0.2812, 0.5628, 0.2812, 0.5628, 0.2812, 0.6256, 0.25, 0.6256, 0.25, 0.5628, 0.25, 0.5628, 0.25, 0.6256, 0.2188, 0.6256, 0.2188, 0.5628, 0.2188, 0.5628, 0.2188, 0.6256, 0.1875, 0.6256, 0.1875, 0.5628, 0.1875, 0.5628, 0.1875, 0.6256, 0.1562, 0.6256, 0.1562, 0.5628, 0.1562, 0.5628, 0.1562, 0.6256, 0.125, 0.6256, 0.125, 0.5628, 0.125, 0.5628, 0.125, 0.6256, 0.09375, 0.6256, 0.09375, 0.5628, 0.09375, 0.5628, 0.09375, 0.6256, 0.0625, 0.6256, 0.0625, 0.5628, 0.0625, 0.5628, 0.0625, 0.6256, 0.03125, 0.6256, 0.03125, 0.5628, 0.03125, 0.5628, 0.03125, 0.6256, 0.0, 0.6256, 0.0, 0.5628, 0.03125, 0.5, 0.03125, 0.5628, 0.0, 0.5628, 0.0, 0.5, 0.0625, 0.5, 0.0625, 0.5628, 0.03125, 0.5628, 0.03125, 0.5, 0.09375, 0.5, 0.09375, 0.5628, 0.0625, 0.5628, 0.0625, 0.5, 0.125, 0.5, 0.125, 0.5628, 0.09375, 0.5628, 0.09375, 0.5, 0.1562, 0.5, 0.1562, 0.5628, 0.125, 0.5628, 0.125, 0.5, 0.1875, 0.5, 0.1875, 0.5628, 0.1562, 0.5628, 0.1562, 0.5, 0.2188, 0.5, 0.2188, 0.5628, 0.1875, 0.5628, 0.1875, 0.5, 0.25, 0.5, 0.25, 0.5628, 0.2188, 0.5628, 0.2188, 0.5, 0.2812, 0.5, 0.2812, 0.5628, 0.25, 0.5628, 0.25, 0.5, 0.3125, 0.5, 0.3125, 0.5628, 0.2812, 0.5628, 0.2812, 0.5, 0.3438, 0.5, 0.3438, 0.5628, 0.3125, 0.5628, 0.3125, 0.5, 0.375, 0.5, 0.375, 0.5628, 0.3438, 0.5628, 0.3438, 0.5, 0.4062, 0.5, 0.4062, 0.5628, 0.375, 0.5628, 0.375, 0.5, 0.4375, 0.5, 0.4375, 0.5628, 0.4062, 0.5628, 0.4062, 0.5, 0.4688, 0.5, 0.4688, 0.5628, 0.4375, 0.5628, 0.4375, 0.5, 0.5, 0.5, 0.5, 0.5628, 0.4688, 0.5628, 0.4688, 0.5, 0.5312, 0.5, 0.5312, 0.5628, 0.5, 0.5628, 0.5, 0.5, 0.5625, 0.5, 0.5625, 0.5628, 0.5312, 0.5628, 0.5312, 0.5, 0.5938, 0.5, 0.5938, 0.5628, 0.5625, 0.5628, 0.5625, 0.5, 0.625, 0.5, 0.625, 0.5628, 0.5938, 0.5628, 0.5938, 0.5, 0.6562, 0.5, 0.6562, 0.5628, 0.625, 0.5628, 0.625, 0.5, 0.6875, 0.5, 0.6875, 0.5628, 0.6562, 0.5628, 0.6562, 0.5, 0.7188, 0.5, 0.7188, 0.5628, 0.6875, 0.5628, 0.6875, 0.5, 0.75, 0.5, 0.75, 0.5628, 0.7188, 0.5628, 0.7188, 0.5, 0.7812, 0.5, 0.7812, 0.5628, 0.75, 0.5628, 0.75, 0.5, 0.8125, 0.5, 0.8125, 0.5628, 0.7812, 0.5628, 0.7812, 0.5, 0.8438, 0.5, 0.8438, 0.5628, 0.8125, 0.5628, 0.8125, 0.5, 0.875, 0.5, 0.875, 0.5628, 0.8438, 0.5628, 0.8438, 0.5, 0.9062, 0.5, 0.9062, 0.5628, 0.875, 0.5628, 0.875, 0.5, 0.9375, 0.5, 0.9375, 0.5628, 0.9062, 0.5628, 0.9062, 0.5, 0.9688, 0.5, 0.9688, 0.5628, 0.9375, 0.5628, 0.9375, 0.5, 1.0, 0.5, 1.0, 0.5628, 0.9688, 0.5628, 0.9688, 0.5, 0.03125, 0.8125, 0.03125, 0.875, 0.0, 0.875, 0.0, 0.8125, 0.0625, 0.8125, 0.0625, 0.875, 0.03125, 0.875, 0.03125, 0.8125, 0.09375, 0.8125, 0.09375, 0.875, 0.0625, 0.875, 0.0625, 0.8125, 0.125, 0.8125, 0.125, 0.875, 0.09375, 0.875, 0.09375, 0.8125, 0.1562, 0.8125, 0.1562, 0.875, 0.125, 0.875, 0.125, 0.8125, 0.1875, 0.8125, 0.1875, 0.875, 0.1562, 0.875, 0.1562, 0.8125, 0.2188, 0.8125, 0.2188, 0.875, 0.1875, 0.875, 0.1875, 0.8125, 0.25, 0.8125, 0.25, 0.875, 0.2188, 0.875, 0.2188, 0.8125, 0.2812, 0.8125, 0.2812, 0.875, 0.25, 0.875, 0.25, 0.8125, 0.3125, 0.8125, 0.3125, 0.875, 0.2812, 0.875, 0.2812, 0.8125, 0.3438, 0.8125, 0.3438, 0.875, 0.3125, 0.875, 0.3125, 0.8125, 0.375, 0.8125, 0.375, 0.875, 0.3438, 0.875, 0.3438, 0.8125, 0.4062, 0.8125, 0.4062, 0.875, 0.375, 0.875, 0.375, 0.8125, 0.4375, 0.8125, 0.4375, 0.875, 0.4062, 0.875, 0.4062, 0.8125, 0.4688, 0.8125, 0.4688, 0.875, 0.4375, 0.875, 0.4375, 0.8125, 0.5, 0.8125, 0.5, 0.875, 0.4688, 0.875, 0.4688, 0.8125, 0.5312, 0.8125, 0.5312, 0.875, 0.5, 0.875, 0.5, 0.8125, 0.5625, 0.8125, 0.5625, 0.875, 0.5312, 0.875, 0.5312, 0.8125, 0.5938, 0.8125, 0.5938, 0.875, 0.5625, 0.875, 0.5625, 0.8125, 0.625, 0.8125, 0.625, 0.875, 0.5938, 0.875, 0.5938, 0.8125, 0.6562, 0.8125, 0.6562, 0.875, 0.625, 0.875, 0.625, 0.8125, 0.6875, 0.8125, 0.6875, 0.875, 0.6562, 0.875, 0.6562, 0.8125, 0.7188, 0.8125, 0.7188, 0.875, 0.6875, 0.875, 0.6875, 0.8125, 0.75, 0.8125, 0.75, 0.875, 0.7188, 0.875, 0.7188, 0.8125, 0.7812, 0.8125, 0.7812, 0.875, 0.75, 0.875, 0.75, 0.8125, 0.8125, 0.8125, 0.8125, 0.875, 0.7812, 0.875, 0.7812, 0.8125, 0.8438, 0.8125, 0.8438, 0.875, 0.8125, 0.875, 0.8125, 0.8125, 0.875, 0.8125, 0.875, 0.875, 0.8438, 0.875, 0.8438, 0.8125, 0.9062, 0.8125, 0.9062, 0.875, 0.875, 0.875, 0.875, 0.8125, 0.9375, 0.8125, 0.9375, 0.875, 0.9062, 0.875, 0.9062, 0.8125, 0.9688, 0.8125, 0.9688, 0.875, 0.9375, 0.875, 0.9375, 0.8125, 1.0, 0.8125, 1.0, 0.875, 0.9688, 0.875, 0.9688, 0.8125, 1.0, 0.75, 1.0, 0.8125, 0.9688, 0.8125, 0.9688, 0.75, 0.9688, 0.75, 0.9688, 0.8125, 0.9375, 0.8125, 0.9375, 0.75, 0.9375, 0.75, 0.9375, 0.8125, 0.9062, 0.8125, 0.9062, 0.75, 0.9062, 0.75, 0.9062, 0.8125, 0.875, 0.8125, 0.875, 0.75, 0.875, 0.75, 0.875, 0.8125, 0.8438, 0.8125, 0.8438, 0.75, 0.8438, 0.75, 0.8438, 0.8125, 0.8125, 0.8125, 0.8125, 0.75, 0.8125, 0.75, 0.8125, 0.8125, 0.7812, 0.8125, 0.7812, 0.75, 0.7812, 0.75, 0.7812, 0.8125, 0.75, 0.8125, 0.75, 0.75, 0.75, 0.75, 0.75, 0.8125, 0.7188, 0.8125, 0.7188, 0.75, 0.7188, 0.75, 0.7188, 0.8125, 0.6875, 0.8125, 0.6875, 0.75, 0.6875, 0.75, 0.6875, 0.8125, 0.6562, 0.8125, 0.6562, 0.75, 0.6562, 0.75, 0.6562, 0.8125, 0.625, 0.8125, 0.625, 0.75, 0.625, 0.75, 0.625, 0.8125, 0.5938, 0.8125, 0.5938, 0.75, 0.5938, 0.75, 0.5938, 0.8125, 0.5625, 0.8125, 0.5625, 0.75, 0.5625, 0.75, 0.5625, 0.8125, 0.5312, 0.8125, 0.5312, 0.75, 0.5312, 0.75, 0.5312, 0.8125, 0.5, 0.8125, 0.5, 0.75, 0.5, 0.75, 0.5, 0.8125, 0.4688, 0.8125, 0.4688, 0.75, 0.4688, 0.75, 0.4688, 0.8125, 0.4375, 0.8125, 0.4375, 0.75, 0.4375, 0.75, 0.4375, 0.8125, 0.4062, 0.8125, 0.4062, 0.75, 0.4062, 0.75, 0.4062, 0.8125, 0.375, 0.8125, 0.375, 0.75, 0.375, 0.75, 0.375, 0.8125, 0.3438, 0.8125, 0.3438, 0.75, 0.3438, 0.75, 0.3438, 0.8125, 0.3125, 0.8125, 0.3125, 0.75, 0.3125, 0.75, 0.3125, 0.8125, 0.2812, 0.8125, 0.2812, 0.75, 0.2812, 0.75, 0.2812, 0.8125, 0.25, 0.8125, 0.25, 0.75, 0.25, 0.75, 0.25, 0.8125, 0.2188, 0.8125, 0.2188, 0.75, 0.2188, 0.75, 0.2188, 0.8125, 0.1875, 0.8125, 0.1875, 0.75, 0.1875, 0.75, 0.1875, 0.8125, 0.1562, 0.8125, 0.1562, 0.75, 0.1562, 0.75, 0.1562, 0.8125, 0.125, 0.8125, 0.125, 0.75, 0.125, 0.75, 0.125, 0.8125, 0.09375, 0.8125, 0.09375, 0.75, 0.09375, 0.75, 0.09375, 0.8125, 0.0625, 0.8125, 0.0625, 0.75, 0.0625, 0.75, 0.0625, 0.8125, 0.03125, 0.8125, 0.03125, 0.75, 0.03125, 0.75, 0.03125, 0.8125, 0.0, 0.8125, 0.0, 0.75, 1.0, 0.6256, 1.0, 0.6878, 0.9688, 0.6878, 0.9688, 0.6256, 0.9688, 0.6256, 0.9688, 0.6878, 0.9375, 0.6878, 0.9375, 0.6256, 0.9375, 0.6256, 0.9375, 0.6878, 0.9062, 0.6878, 0.9062, 0.6256, 0.9062, 0.6256, 0.9062, 0.6878, 0.875, 0.6878, 0.875, 0.6256, 0.875, 0.6256, 0.875, 0.6878, 0.8438, 0.6878, 0.8438, 0.6256, 0.8438, 0.6256, 0.8438, 0.6878, 0.8125, 0.6878, 0.8125, 0.6256, 0.8125, 0.6256, 0.8125, 0.6878, 0.7812, 0.6878, 0.7813, 0.6256, 0.7813, 0.6256, 0.7812, 0.6878, 0.75, 0.6878, 0.75, 0.6256, 0.75, 0.6256, 0.75, 0.6878, 0.7188, 0.6878, 0.7188, 0.6256, 0.7188, 0.6256, 0.7188, 0.6878, 0.6875, 0.6878, 0.6875, 0.6256, 0.6875, 0.6256, 0.6875, 0.6878, 0.6562, 0.6878, 0.6562, 0.6256, 0.6562, 0.6256, 0.6562, 0.6878, 0.625, 0.6878, 0.625, 0.6256, 0.625, 0.6256, 0.625, 0.6878, 0.5938, 0.6878, 0.5938, 0.6256, 0.5938, 0.6256, 0.5938, 0.6878, 0.5625, 0.6878, 0.5625, 0.6256, 0.5625, 0.6256, 0.5625, 0.6878, 0.5312, 0.6878, 0.5312, 0.6256, 0.5312, 0.6256, 0.5312, 0.6878, 0.5, 0.6878, 0.5, 0.6256, 0.5, 0.6256, 0.5, 0.6878, 0.4688, 0.6878, 0.4688, 0.6256, 0.4688, 0.6256, 0.4688, 0.6878, 0.4375, 0.6878, 0.4375, 0.6256, 0.4375, 0.6256, 0.4375, 0.6878, 0.4062, 0.6878, 0.4062, 0.6256, 0.4062, 0.6256, 0.4062, 0.6878, 0.375, 0.6878, 0.375, 0.6256, 0.375, 0.6256, 0.375, 0.6878, 0.3438, 0.6878, 0.3438, 0.6256, 0.3438, 0.6256, 0.3438, 0.6878, 0.3125, 0.6878, 0.3125, 0.6256, 0.3125, 0.6256, 0.3125, 0.6878, 0.2812, 0.6878, 0.2812, 0.6256, 0.2812, 0.6256, 0.2812, 0.6878, 0.25, 0.6878, 0.25, 0.6256, 0.25, 0.6256, 0.25, 0.6878, 0.2188, 0.6878, 0.2188, 0.6256, 0.2188, 0.6256, 0.2188, 0.6878, 0.1875, 0.6878, 0.1875, 0.6256, 0.1875, 0.6256, 0.1875, 0.6878, 0.1562, 0.6878, 0.1562, 0.6256, 0.1562, 0.6256, 0.1562, 0.6878, 0.125, 0.6878, 0.125, 0.6256, 0.125, 0.6256, 0.125, 0.6878, 0.09375, 0.6878, 0.09375, 0.6256, 0.09375, 0.6256, 0.09375, 0.6878, 0.0625, 0.6878, 0.0625, 0.6256, 0.0625, 0.6256, 0.0625, 0.6878, 0.03125, 0.6878, 0.03125, 0.6256, 0.03125, 0.6256, 0.03125, 0.6878, 0.0, 0.6878, 0.0, 0.6256, 0.03125, 0.875, 0.03125, 0.9375, 0.0, 0.9375, 0.0, 0.875, 0.0625, 0.875, 0.0625, 0.9375, 0.03125, 0.9375, 0.03125, 0.875, 0.09375, 0.875, 0.09375, 0.9375, 0.0625, 0.9375, 0.0625, 0.875, 0.125, 0.875, 0.125, 0.9375, 0.09375, 0.9375, 0.09375, 0.875, 0.1562, 0.875, 0.1562, 0.9375, 0.125, 0.9375, 0.125, 0.875, 0.1875, 0.875, 0.1875, 0.9375, 0.1562, 0.9375, 0.1562, 0.875, 0.2188, 0.875, 0.2188, 0.9375, 0.1875, 0.9375, 0.1875, 0.875, 0.25, 0.875, 0.25, 0.9375, 0.2188, 0.9375, 0.2188, 0.875, 0.2812, 0.875, 0.2812, 0.9375, 0.25, 0.9375, 0.25, 0.875, 0.3125, 0.875, 0.3125, 0.9375, 0.2812, 0.9375, 0.2812, 0.875, 0.3438, 0.875, 0.3438, 0.9375, 0.3125, 0.9375, 0.3125, 0.875, 0.375, 0.875, 0.375, 0.9375, 0.3438, 0.9375, 0.3438, 0.875, 0.4062, 0.875, 0.4062, 0.9375, 0.375, 0.9375, 0.375, 0.875, 0.4375, 0.875, 0.4375, 0.9375, 0.4062, 0.9375, 0.4062, 0.875, 0.4688, 0.875, 0.4688, 0.9375, 0.4375, 0.9375, 0.4375, 0.875, 0.5, 0.875, 0.5, 0.9375, 0.4688, 0.9375, 0.4688, 0.875, 0.5312, 0.875, 0.5312, 0.9375, 0.5, 0.9375, 0.5, 0.875, 0.5625, 0.875, 0.5625, 0.9375, 0.5312, 0.9375, 0.5312, 0.875, 0.5938, 0.875, 0.5938, 0.9375, 0.5625, 0.9375, 0.5625, 0.875, 0.625, 0.875, 0.625, 0.9375, 0.5938, 0.9375, 0.5938, 0.875, 0.6562, 0.875, 0.6562, 0.9375, 0.625, 0.9375, 0.625, 0.875, 0.6875, 0.875, 0.6875, 0.9375, 0.6562, 0.9375, 0.6562, 0.875, 0.7188, 0.875, 0.7188, 0.9375, 0.6875, 0.9375, 0.6875, 0.875, 0.75, 0.875, 0.75, 0.9375, 0.7188, 0.9375, 0.7188, 0.875, 0.7812, 0.875, 0.7812, 0.9375, 0.75, 0.9375, 0.75, 0.875, 0.8125, 0.875, 0.8125, 0.9375, 0.7812, 0.9375, 0.7812, 0.875, 0.8438, 0.875, 0.8438, 0.9375, 0.8125, 0.9375, 0.8125, 0.875, 0.875, 0.875, 0.875, 0.9375, 0.8438, 0.9375, 0.8438, 0.875, 0.9062, 0.875, 0.9062, 0.9375, 0.875, 0.9375, 0.875, 0.875, 0.9375, 0.875, 0.9375, 0.9375, 0.9062, 0.9375, 0.9062, 0.875, 0.9688, 0.875, 0.9688, 0.9375, 0.9375, 0.9375, 0.9375, 0.875, 1.0, 0.875, 1.0, 0.9375, 0.9688, 0.9375, 0.9688, 0.875])
me_cone.materials.append(mat_material_001)
me_cone.update()

# ---- objects
ob_cone = bpy.data.objects.new('Cone', me_cone)

# ---- transforms, parenting, visibility, modifiers, constraints
ob_cone.location = (0.0, 0.0, 7.0)

# ---- collection membership
col_collection.objects.link(ob_cone)

# ---- scene / render settings (as saved in the file)
scene.frame_start = 1; scene.frame_end = 250; scene.frame_set(1)
scene.render.engine = 'BLENDER_EEVEE_NEXT'
scene.cycles.sampling_pattern = 'TABULATED_SOBOL'
scene.eevee.ray_tracing_options.trace_max_roughness = 0.0
bpy.context.view_layer.update()

# ---- added for rendering (the .blend has no active camera and no usable light): camera, sun
cam_auto = bpy.data.cameras.new('AutoCamera')
cam_auto.lens = 50.0
cam_auto.sensor_width = 36.0
cam_auto.clip_end = 1000.0
ob_auto_camera = bpy.data.objects.new('AutoCamera', cam_auto)
scene.collection.objects.link(ob_auto_camera)
ob_auto_camera.location = (7.85079, -9.42095, 10.2806)
ob_auto_camera.rotation_euler = (1.09748, -7.21219e-08, 0.694738)
scene.camera = ob_auto_camera
light_auto_sun = bpy.data.lights.new('AutoSun', 'SUN')
light_auto_sun.energy = 3.0
light_auto_sun.angle = 0.0523599
ob_auto_sun = bpy.data.objects.new('AutoSun', light_auto_sun)
scene.collection.objects.link(ob_auto_sun)
ob_auto_sun.rotation_euler = (0.872665, 0.174533, 0.523599)
bpy.context.view_layer.update()
